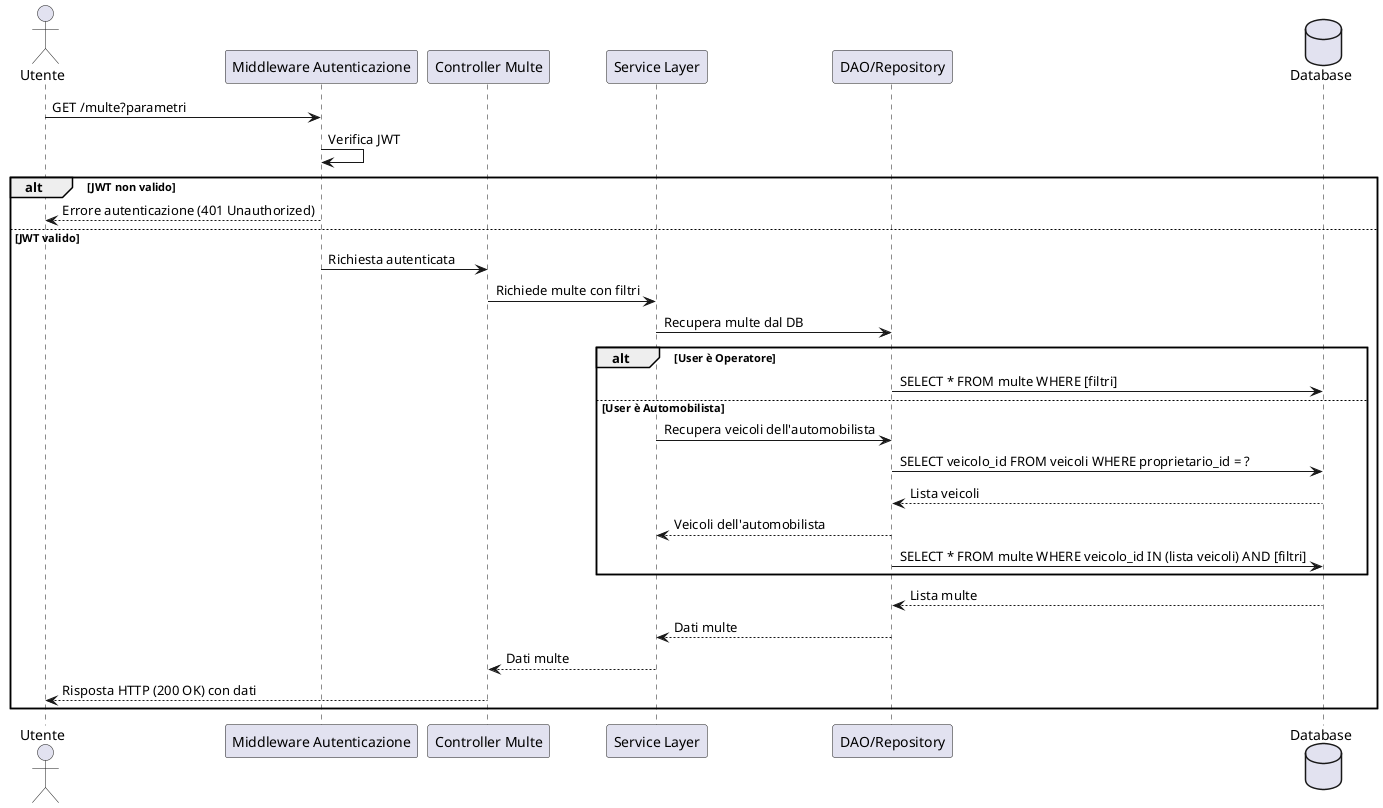

The diagram above was rendered by PlantUML. Its source (embedded in the PNG):
@startuml
actor Utente as User
participant "Middleware Autenticazione" as Middleware
participant "Controller Multe" as Controller
participant "Service Layer" as Service
participant "DAO/Repository" as DAO
database "Database" as DB

User -> Middleware: GET /multe?parametri
Middleware -> Middleware: Verifica JWT

alt JWT non valido
    Middleware --> User: Errore autenticazione (401 Unauthorized)
else JWT valido
    Middleware -> Controller: Richiesta autenticata
    Controller -> Service: Richiede multe con filtri
    Service -> DAO: Recupera multe dal DB

    alt User è Operatore
        DAO -> DB: SELECT * FROM multe WHERE [filtri]
    else User è Automobilista
        Service -> DAO: Recupera veicoli dell'automobilista
        DAO -> DB: SELECT veicolo_id FROM veicoli WHERE proprietario_id = ?
        DB --> DAO: Lista veicoli
        DAO --> Service: Veicoli dell'automobilista
        DAO -> DB: SELECT * FROM multe WHERE veicolo_id IN (lista veicoli) AND [filtri]
    end

    DB --> DAO: Lista multe
    DAO --> Service: Dati multe
    Service --> Controller: Dati multe
    Controller --> User: Risposta HTTP (200 OK) con dati
end
@enduml